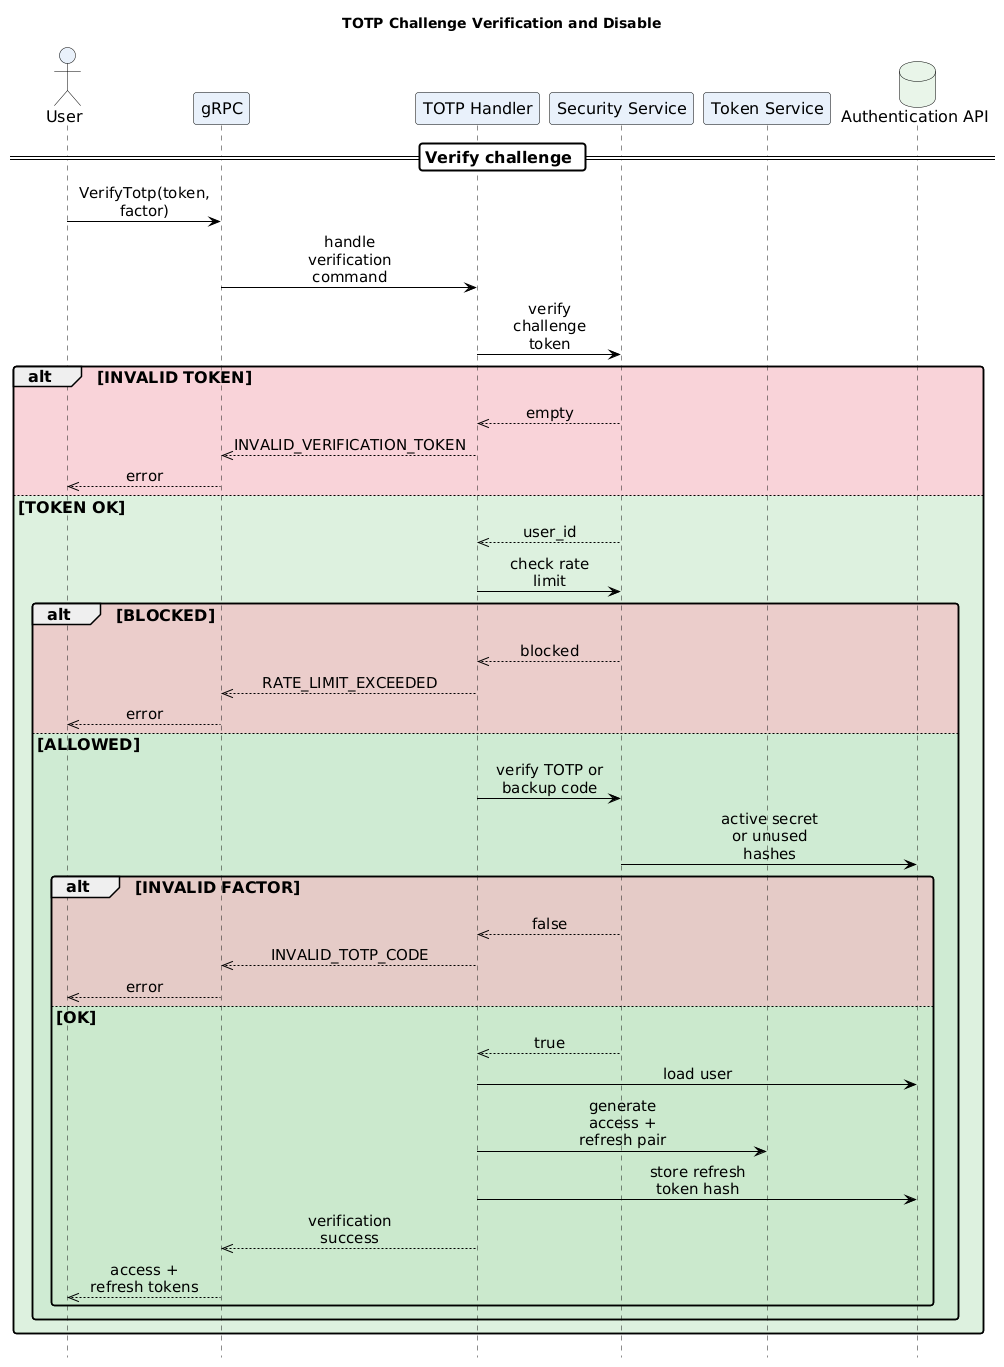

The diagram above was rendered by PlantUML. Its source (embedded in the PNG):
@startuml TOTPVerification
!include ../../themes/dark-theme.puml
title TOTP Challenge Verification and Disable
hide footbox

actor User
participant "gRPC" as Grpc
participant "TOTP Handler" as Handler
participant "Security Service" as Security
participant "Token Service" as Tokens
database "Authentication API" as Db

== Verify challenge ==
User -> Grpc: VerifyTotp(token, factor)
Grpc -> Handler: handle verification command
Handler -> Security: verify challenge token
alt #F3B6BE99 INVALID TOKEN
  Security -->> Handler: empty
  Handler -->> Grpc: INVALID_VERIFICATION_TOKEN
  Grpc -->> User: error
else #C7E8C999 TOKEN OK
  Security -->> Handler: user_id
  Handler -> Security: check rate limit
  alt #F3B6BE99 BLOCKED
    Security -->> Handler: blocked
    Handler -->> Grpc: RATE_LIMIT_EXCEEDED
    Grpc -->> User: error
  else #C7E8C999 ALLOWED
    Handler -> Security: verify TOTP or backup code
    Security -> Db: active secret or unused hashes
    alt #F3B6BE99 INVALID FACTOR
      Security -->> Handler: false
      Handler -->> Grpc: INVALID_TOTP_CODE
      Grpc -->> User: error
    else #C7E8C999 OK
      Security -->> Handler: true
      Handler -> Db: load user
      Handler -> Tokens: generate access + refresh pair
      Handler -> Db: store refresh token hash
      Handler -->> Grpc: verification success
      Grpc -->> User: access + refresh tokens
    end
  end
end
@enduml